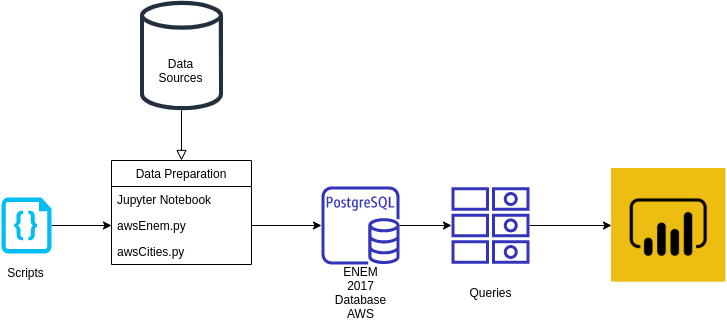

The diagram above was exported from draw.io. Its source (the exported page's mxGraphModel, read from the mxfile embedded in the PNG):
<mxGraphModel dx="820" dy="494" grid="1" gridSize="10" guides="1" tooltips="1" connect="1" arrows="1" fold="1" page="1" pageScale="1" pageWidth="827" pageHeight="1169" math="0" shadow="0">
  <root>
    <mxCell id="WIyWlLk6GJQsqaUBKTNV-0" />
    <mxCell id="WIyWlLk6GJQsqaUBKTNV-1" parent="WIyWlLk6GJQsqaUBKTNV-0" />
    <mxCell id="WIyWlLk6GJQsqaUBKTNV-2" value="" style="rounded=0;html=1;jettySize=auto;orthogonalLoop=1;fontSize=11;endArrow=block;endFill=0;endSize=8;strokeWidth=1;shadow=0;labelBackgroundColor=none;edgeStyle=orthogonalEdgeStyle;" parent="WIyWlLk6GJQsqaUBKTNV-1" edge="1">
      <mxGeometry relative="1" as="geometry">
        <mxPoint x="220" y="120" as="sourcePoint" />
        <mxPoint x="220" y="170" as="targetPoint" />
      </mxGeometry>
    </mxCell>
    <mxCell id="IdlEoSCvZKkz7xpL9g29-6" value="Data Preparation" style="swimlane;fontStyle=0;childLayout=stackLayout;horizontal=1;startSize=26;fillColor=none;horizontalStack=0;resizeParent=1;resizeParentMax=0;resizeLast=0;collapsible=1;marginBottom=0;" parent="WIyWlLk6GJQsqaUBKTNV-1" vertex="1">
      <mxGeometry x="150" y="170" width="140" height="104" as="geometry" />
    </mxCell>
    <mxCell id="IdlEoSCvZKkz7xpL9g29-7" value="Jupyter Notebook" style="text;strokeColor=none;fillColor=none;align=left;verticalAlign=top;spacingLeft=4;spacingRight=4;overflow=hidden;rotatable=0;points=[[0,0.5],[1,0.5]];portConstraint=eastwest;" parent="IdlEoSCvZKkz7xpL9g29-6" vertex="1">
      <mxGeometry y="26" width="140" height="26" as="geometry" />
    </mxCell>
    <mxCell id="IdlEoSCvZKkz7xpL9g29-8" value="awsEnem.py" style="text;strokeColor=none;fillColor=none;align=left;verticalAlign=top;spacingLeft=4;spacingRight=4;overflow=hidden;rotatable=0;points=[[0,0.5],[1,0.5]];portConstraint=eastwest;" parent="IdlEoSCvZKkz7xpL9g29-6" vertex="1">
      <mxGeometry y="52" width="140" height="26" as="geometry" />
    </mxCell>
    <mxCell id="IdlEoSCvZKkz7xpL9g29-9" value="awsCities.py" style="text;strokeColor=none;fillColor=none;align=left;verticalAlign=top;spacingLeft=4;spacingRight=4;overflow=hidden;rotatable=0;points=[[0,0.5],[1,0.5]];portConstraint=eastwest;" parent="IdlEoSCvZKkz7xpL9g29-6" vertex="1">
      <mxGeometry y="78" width="140" height="26" as="geometry" />
    </mxCell>
    <mxCell id="IdlEoSCvZKkz7xpL9g29-14" style="edgeStyle=orthogonalEdgeStyle;rounded=0;orthogonalLoop=1;jettySize=auto;html=1;" parent="WIyWlLk6GJQsqaUBKTNV-1" source="IdlEoSCvZKkz7xpL9g29-8" target="IdlEoSCvZKkz7xpL9g29-15" edge="1">
      <mxGeometry relative="1" as="geometry">
        <mxPoint x="384" y="235" as="targetPoint" />
      </mxGeometry>
    </mxCell>
    <mxCell id="IdlEoSCvZKkz7xpL9g29-15" value="" style="outlineConnect=0;fontColor=#232F3E;gradientColor=none;fillColor=#3334B9;strokeColor=none;dashed=0;verticalLabelPosition=bottom;verticalAlign=top;align=center;html=1;fontSize=12;fontStyle=0;aspect=fixed;pointerEvents=1;shape=mxgraph.aws4.rds_postgresql_instance;" parent="WIyWlLk6GJQsqaUBKTNV-1" vertex="1">
      <mxGeometry x="360" y="196" width="78" height="78" as="geometry" />
    </mxCell>
    <mxCell id="IdlEoSCvZKkz7xpL9g29-16" value="" style="outlineConnect=0;fontColor=#232F3E;gradientColor=none;fillColor=#232F3E;strokeColor=none;dashed=0;verticalLabelPosition=bottom;verticalAlign=top;align=center;html=1;fontSize=12;fontStyle=0;aspect=fixed;pointerEvents=1;shape=mxgraph.aws4.generic_database;" parent="WIyWlLk6GJQsqaUBKTNV-1" vertex="1">
      <mxGeometry x="178.39" y="10" width="83.21" height="110" as="geometry" />
    </mxCell>
    <mxCell id="IdlEoSCvZKkz7xpL9g29-22" style="edgeStyle=orthogonalEdgeStyle;rounded=0;orthogonalLoop=1;jettySize=auto;html=1;entryX=0;entryY=0.5;entryDx=0;entryDy=0;" parent="WIyWlLk6GJQsqaUBKTNV-1" source="IdlEoSCvZKkz7xpL9g29-17" target="IdlEoSCvZKkz7xpL9g29-8" edge="1">
      <mxGeometry relative="1" as="geometry" />
    </mxCell>
    <mxCell id="IdlEoSCvZKkz7xpL9g29-17" value="" style="verticalLabelPosition=bottom;html=1;verticalAlign=top;align=center;strokeColor=none;fillColor=#00BEF2;shape=mxgraph.azure.code_file;pointerEvents=1;" parent="WIyWlLk6GJQsqaUBKTNV-1" vertex="1">
      <mxGeometry x="40" y="207" width="50" height="56" as="geometry" />
    </mxCell>
    <mxCell id="IdlEoSCvZKkz7xpL9g29-23" value="" style="shape=image;verticalLabelPosition=bottom;verticalAlign=top;imageAspect=0;aspect=fixed;image=data:image/png,(base64 omitted: 2244 chars)" parent="WIyWlLk6GJQsqaUBKTNV-1" vertex="1">
      <mxGeometry x="650" y="178" width="114.51" height="114" as="geometry" />
    </mxCell>
    <mxCell id="IdlEoSCvZKkz7xpL9g29-27" style="edgeStyle=orthogonalEdgeStyle;rounded=0;orthogonalLoop=1;jettySize=auto;html=1;entryX=0;entryY=0.5;entryDx=0;entryDy=0;" parent="WIyWlLk6GJQsqaUBKTNV-1" source="IdlEoSCvZKkz7xpL9g29-25" target="IdlEoSCvZKkz7xpL9g29-23" edge="1">
      <mxGeometry relative="1" as="geometry" />
    </mxCell>
    <mxCell id="IdlEoSCvZKkz7xpL9g29-25" value="" style="outlineConnect=0;fontColor=#232F3E;gradientColor=none;fillColor=#3334B9;strokeColor=none;dashed=0;verticalLabelPosition=bottom;verticalAlign=top;align=center;html=1;fontSize=12;fontStyle=0;aspect=fixed;pointerEvents=1;shape=mxgraph.aws4.items;" parent="WIyWlLk6GJQsqaUBKTNV-1" vertex="1">
      <mxGeometry x="490" y="196" width="78" height="78" as="geometry" />
    </mxCell>
    <mxCell id="IdlEoSCvZKkz7xpL9g29-26" style="edgeStyle=orthogonalEdgeStyle;rounded=0;orthogonalLoop=1;jettySize=auto;html=1;entryX=0;entryY=0.5;entryDx=0;entryDy=0;" parent="WIyWlLk6GJQsqaUBKTNV-1" source="IdlEoSCvZKkz7xpL9g29-15" target="IdlEoSCvZKkz7xpL9g29-25" edge="1">
      <mxGeometry relative="1" as="geometry">
        <mxPoint x="438" y="235" as="sourcePoint" />
        <mxPoint x="550" y="235" as="targetPoint" />
      </mxGeometry>
    </mxCell>
    <mxCell id="IdlEoSCvZKkz7xpL9g29-28" value="ENEM 2017 Database&lt;br&gt;AWS" style="text;html=1;strokeColor=none;fillColor=none;align=center;verticalAlign=middle;whiteSpace=wrap;rounded=0;" parent="WIyWlLk6GJQsqaUBKTNV-1" vertex="1">
      <mxGeometry x="373.5" y="292" width="51" height="20" as="geometry" />
    </mxCell>
    <mxCell id="IdlEoSCvZKkz7xpL9g29-30" value="Queries" style="text;html=1;strokeColor=none;fillColor=none;align=center;verticalAlign=middle;whiteSpace=wrap;rounded=0;" parent="WIyWlLk6GJQsqaUBKTNV-1" vertex="1">
      <mxGeometry x="503.5" y="292" width="51" height="20" as="geometry" />
    </mxCell>
    <mxCell id="IdlEoSCvZKkz7xpL9g29-31" value="Scripts" style="text;html=1;strokeColor=none;fillColor=none;align=center;verticalAlign=middle;whiteSpace=wrap;rounded=0;" parent="WIyWlLk6GJQsqaUBKTNV-1" vertex="1">
      <mxGeometry x="39" y="272" width="51" height="20" as="geometry" />
    </mxCell>
    <mxCell id="IdlEoSCvZKkz7xpL9g29-32" value="Data&lt;br&gt;Sources" style="text;html=1;strokeColor=none;fillColor=none;align=center;verticalAlign=middle;whiteSpace=wrap;rounded=0;" parent="WIyWlLk6GJQsqaUBKTNV-1" vertex="1">
      <mxGeometry x="194.49" y="70" width="51" height="20" as="geometry" />
    </mxCell>
  </root>
</mxGraphModel>